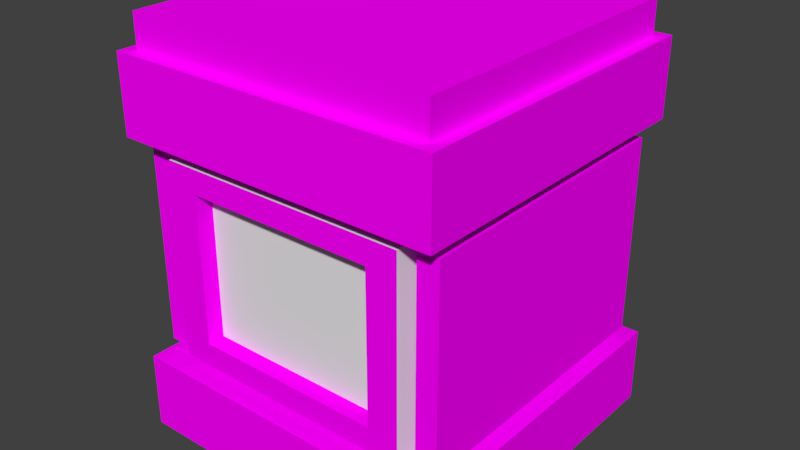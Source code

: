 # Source: Fire_blcok.blend  (saved by Blender 2.78.0; exported with 4.5.12 LTS)
import bpy
from mathutils import Matrix  # noqa: F401  (used for matrix-valued properties, if any)

bpy.ops.wm.read_factory_settings(use_empty=True)
scene = bpy.context.scene
scene.name = 'Scene'

# ---- collections
col_collection_1 = bpy.data.collections.new('Collection 1'); scene.collection.children.link(col_collection_1)

# ---- images (referenced by path relative to the original .blend; pixels are not part of the script)
import os
ASSET_DIR = os.environ.get("B2B_ASSET_DIR", "")  # directory of the original .blend (textures are referenced by path, not embedded)
HERE = os.path.dirname(os.path.abspath(__file__))  # packed textures are extracted next to this script under _unpacked/

def load_image(name, relpath, width, height, colorspace="sRGB"):
    """Load a texture the original file referenced (path relative to the .blend, or extracted next to this script)."""
    p = next((c for c in (os.path.join(HERE, relpath), os.path.join(ASSET_DIR, relpath)) if relpath and os.path.exists(c)), "")
    if p:
        img = bpy.data.images.load(p, check_existing=True)
        img.name = name
    else:  # same state as the original file: an image datablock whose file is absent (Cycles renders it pink)
        img = bpy.data.images.new(name, width, height)
        img.source = "FILE"
        img.filepath = "//" + (relpath or name)
    img.colorspace_settings.name = colorspace
    return img
img_cool_metal_texture_jpg = load_image('cool-metal-texture.jpg', 'cool-metal-texture.jpg', 1024, 1024, 'sRGB')

# ---- materials (node trees are filled in below, after node groups)
mat_metal = bpy.data.materials.new('Metal')
mat_metal.alpha_threshold = 0.0
mat_metal.roughness = 0.5
mat_glowing = bpy.data.materials.new('Glowing')
mat_glowing.alpha_threshold = 0.0
mat_glowing.roughness = 0.5

# ---- node groups
ng_auto_smooth = bpy.data.node_groups.new('Auto Smooth', 'GeometryNodeTree')
_s = ng_auto_smooth.interface.new_socket(name='Geometry', in_out='OUTPUT', socket_type='NodeSocketGeometry')
_s = ng_auto_smooth.interface.new_socket(name='Geometry', in_out='INPUT', socket_type='NodeSocketGeometry')
_s = ng_auto_smooth.interface.new_socket(name='Angle', in_out='INPUT', socket_type='NodeSocketFloat')
_s.subtype = 'ANGLE'
_s.min_value = 0.0
_s.max_value = 3.142
ng_auto_smooth.is_modifier = True
_N = ng_auto_smooth.nodes; _L = ng_auto_smooth.links
n0 = _N.new('NodeGroupOutput'); n0.name = 'Group Output'; n0.location = (480, -100)
n1 = _N.new('NodeGroupInput'); n1.name = 'Group Input'; n1.location = (-420, -300)
n2 = _N.new('NodeGroupInput'); n2.name = 'Group Input.001'; n2.location = (-60, -100)
n3 = _N.new('GeometryNodeSetShadeSmooth'); n3.name = 'Set Shade Smooth'; n3.location = (120, -100)
n3.domain = 'EDGE'
n4 = _N.new('GeometryNodeSetShadeSmooth'); n4.name = 'Set Shade Smooth.001'; n4.location = (300, -100)
n5 = _N.new('GeometryNodeInputMeshEdgeAngle'); n5.name = 'Edge Angle'; n5.location = (-420, -220)
n6 = _N.new('GeometryNodeInputEdgeSmooth'); n6.name = 'Is Edge Smooth'; n6.location = (-60, -160)
n7 = _N.new('GeometryNodeInputShadeSmooth'); n7.name = 'Is Face Smooth'; n7.location = (-240, -340)
n8 = _N.new('FunctionNodeBooleanMath'); n8.name = 'Boolean Math'; n8.location = (-60, -220)
n9 = _N.new('FunctionNodeCompare'); n9.name = 'Compare'; n9.location = (-240, -180)
n9.operation = 'LESS_EQUAL'
_L.new(n5.outputs[0], n9.inputs[0])
_L.new(n4.outputs[0], n0.inputs[0])
_L.new(n1.outputs[1], n9.inputs[1])
_L.new(n9.outputs[0], n8.inputs[0])
_L.new(n7.outputs[0], n8.inputs[1])
_L.new(n2.outputs[0], n3.inputs[0])
_L.new(n6.outputs[0], n3.inputs[1])
_L.new(n3.outputs[0], n4.inputs[0])
_L.new(n8.outputs[0], n3.inputs[2])
n0.is_active_output = True

# ---- material node trees
mat_metal.use_nodes = True; mat_metal.node_tree.nodes.clear()
_N = mat_metal.node_tree.nodes; _L = mat_metal.node_tree.links
n0 = _N.new('ShaderNodeOutputMaterial'); n0.name = 'Material Output'; n0.location = (300, 300)
n1 = _N.new('ShaderNodeBsdfDiffuse'); n1.name = 'Diffuse BSDF'; n1.location = (10, 300)
n2 = _N.new('ShaderNodeTexImage'); n2.name = 'Image Texture'; n2.location = (-180, 300)
n2.width = 140
n2.image = img_cool_metal_texture_jpg
_L.new(n1.outputs[0], n0.inputs[0])
_L.new(n2.outputs[0], n1.inputs[0])
n0.is_active_output = True
mat_glowing.use_nodes = True; mat_glowing.node_tree.nodes.clear()
_N = mat_glowing.node_tree.nodes; _L = mat_glowing.node_tree.links
n0 = _N.new('ShaderNodeOutputMaterial'); n0.name = 'Material Output'; n0.location = (300, 300)
n1 = _N.new('ShaderNodeBsdfDiffuse'); n1.name = 'Diffuse BSDF'; n1.location = (10, 300)
_L.new(n1.outputs[0], n0.inputs[0])
n0.is_active_output = True

# ---- world
world_world = bpy.data.worlds.new('World'); scene.world = world_world
world_world.color = (0.05088, 0.05088, 0.05088)
world_world.use_sun_shadow = False
world_world.sun_shadow_jitter_overblur = 0.0
world_world.cycles.sampling_method = 'MANUAL'

# ---- meshes
me_cube_006 = bpy.data.meshes.new('Cube.006')
me_cube_006.from_pydata([(1.0, -1.0, -0.5932), (1.0, -1.0, 0.5932), (0.8651, -1.0, 0.5932), (0.8651, -1.0, -0.5932), (1.0, 1.0, -0.5932), (0.8651, 1.0, -0.5932), (1.0, 1.0, 0.5932), (0.8651, 1.0, 0.5932)], [], [(0, 1, 2, 3), (4, 0, 3, 5), (4, 6, 1, 0), (1, 6, 7, 2), (7, 6, 4, 5), (2, 7, 5, 3)])
me_cube_006.polygons.foreach_set('use_smooth', [True] * 6)
_k = set([(0, 1), (0, 3), (0, 4), (1, 2), (1, 6), (2, 3), (2, 7), (3, 5), (4, 5), (4, 6), (5, 7), (6, 7)])
me_cube_006.attributes.new('sharp_edge', 'BOOLEAN', 'EDGE').data.foreach_set('value', [ (min(e.vertices), max(e.vertices)) in _k for e in me_cube_006.edges])
_k = {(0, 1): 1.0, (1, 2): 1.0, (2, 3): 1.0, (0, 3): 1.0, (0, 4): 1.0, (3, 5): 1.0, (4, 5): 1.0, (4, 6): 1.0, (1, 6): 1.0, (6, 7): 1.0, (2, 7): 1.0, (5, 7): 1.0}
me_cube_006.attributes.new('crease_edge', 'FLOAT', 'EDGE').data.foreach_set('value', [_k.get((min(e.vertices), max(e.vertices)), 0.0) for e in me_cube_006.edges])
_uv = me_cube_006.uv_layers.new(name='UVMap')
_uv.uv.foreach_set('vector', [0.8666, 0.9061, 0.8666, 0.5, 0.9061, 0.5, 0.9061, 0.9061, 0.8666, 0.09389, 0.8666, 0.7785, 0.8272, 0.7785, 0.8272, 0.09389, 0.4408, 0.7785, 0.09389, 0.7785, 0.09389, 0.09389, 0.4408, 0.09389, 0.8272, 0.09389, 0.8272, 0.7785, 0.7877, 0.7785, 0.7877, 0.09389, 0.9061, 0.5, 0.8666, 0.5, 0.8666, 0.09389, 0.9061, 0.09389, 0.4408, 0.7785, 0.4408, 0.09389, 0.7877, 0.09389, 0.7877, 0.7785])
me_cube_006.materials.append(mat_metal)
me_cube_006.use_remesh_preserve_volume = False
me_cube_006.use_remesh_preserve_attributes = False
me_cube_006.use_mirror_vertex_groups = False
me_cube_006.update()
me_cube_005 = bpy.data.meshes.new('Cube.005')
me_cube_005.from_pydata([(-1.0, -1.0, -0.5932), (-1.0, -1.0, 0.5932), (-1.0, 1.0, 0.5932), (-1.0, 1.0, -0.5932), (-0.8651, -1.0, -0.5932), (-0.8651, 1.0, -0.5932), (-0.8651, -1.0, 0.5932), (-0.8651, 1.0, 0.5932)], [], [(0, 1, 2, 3), (4, 0, 3, 5), (6, 1, 0, 4), (7, 2, 1, 6), (3, 2, 7, 5), (7, 6, 4, 5)])
me_cube_005.polygons.foreach_set('use_smooth', [True] * 6)
_k = set([(0, 1), (0, 3), (0, 4), (1, 2), (1, 6), (2, 3), (2, 7), (3, 5), (4, 5), (4, 6), (5, 7), (6, 7)])
me_cube_005.attributes.new('sharp_edge', 'BOOLEAN', 'EDGE').data.foreach_set('value', [ (min(e.vertices), max(e.vertices)) in _k for e in me_cube_005.edges])
_k = {(0, 4): 1.0, (0, 3): 1.0, (4, 5): 1.0, (1, 6): 1.0, (0, 1): 1.0, (4, 6): 1.0, (2, 7): 1.0, (1, 2): 1.0, (6, 7): 1.0, (2, 3): 1.0, (5, 7): 1.0, (3, 5): 1.0}
me_cube_005.attributes.new('crease_edge', 'FLOAT', 'EDGE').data.foreach_set('value', [_k.get((min(e.vertices), max(e.vertices)), 0.0) for e in me_cube_005.edges])
_uv = me_cube_005.uv_layers.new(name='UVMap')
_uv.uv.foreach_set('vector', [0.4414, 0.7758, 0.09781, 0.7758, 0.09781, 0.09781, 0.4414, 0.09781, 0.8631, 0.7758, 0.824, 0.7758, 0.824, 0.09781, 0.8631, 0.09781, 0.8631, 0.5, 0.9022, 0.5, 0.9022, 0.9022, 0.8631, 0.9022, 0.824, 0.7758, 0.785, 0.7758, 0.785, 0.09781, 0.824, 0.09781, 0.8631, 0.5, 0.8631, 0.09781, 0.9022, 0.09781, 0.9022, 0.5, 0.4414, 0.7758, 0.4414, 0.09781, 0.785, 0.09781, 0.785, 0.7758])
me_cube_005.materials.append(mat_metal)
me_cube_005.use_remesh_preserve_volume = False
me_cube_005.use_remesh_preserve_attributes = False
me_cube_005.use_mirror_vertex_groups = False
me_cube_005.update()
me_cube_003 = bpy.data.meshes.new('Cube.003')
me_cube_003.from_pydata([(0.865, -1.0, 0.5932), (-0.865, -1.0, 0.5932), (-0.865, -1.0, -0.5932), (0.865, -1.0, -0.5932), (0.865, 1.0, 0.5932), (-0.865, 1.0, 0.5932), (-0.865, 1.0, -0.5932), (0.865, 1.0, -0.5932), (-0.6544, -1.0, -0.4487), (0.6544, -1.0, -0.4487), (-0.6544, -1.0, 0.4487), (0.6544, -1.0, 0.4487), (-0.6544, 1.0, 0.4487), (0.6544, 1.0, 0.4487), (0.6544, 1.0, -0.4487), (-0.6544, 1.0, -0.4487), (-0.6544, -0.8868, -0.4487), (0.6544, -0.8868, -0.4487), (-0.6544, -0.8868, 0.4487), (0.6544, -0.8868, 0.4487), (-0.6544, 0.8868, 0.4487), (0.6544, 0.8868, 0.4487), (0.6544, 0.8868, -0.4487), (-0.6544, 0.8868, -0.4487)], [], [(4, 7, 14, 13), (4, 5, 1, 0), (3, 2, 6, 7), (6, 5, 12, 15), (1, 5, 6, 2), (3, 7, 4, 0), (14, 15, 23, 22), (10, 8, 16, 18), (0, 1, 10, 11), (1, 2, 8, 10), (7, 6, 15, 14), (5, 4, 13, 12), (3, 0, 11, 9), (2, 3, 9, 8), (19, 18, 16, 17), (20, 21, 22, 23), (12, 13, 21, 20), (8, 9, 17, 16), (9, 11, 19, 17), (15, 12, 20, 23), (13, 14, 22, 21), (11, 10, 18, 19)])
me_cube_003.polygons.foreach_set('use_smooth', [True] * 22)
me_cube_003.polygons.foreach_set('material_index', [1, 0, 0, 1, 0, 0, 1, 1, 1, 1, 1, 1, 1, 1, 0, 0, 1, 1, 1, 1, 1, 1])
_k = set([(0, 1), (0, 3), (0, 4), (1, 2), (1, 5), (2, 3), (2, 6), (3, 7), (4, 5), (4, 7), (5, 6), (6, 7), (8, 9), (8, 10), (9, 11), (10, 11), (12, 13), (12, 15), (13, 14), (14, 15), (16, 17), (16, 18), (17, 19), (18, 19), (20, 21), (20, 23), (21, 22), (22, 23)])
me_cube_003.attributes.new('sharp_edge', 'BOOLEAN', 'EDGE').data.foreach_set('value', [ (min(e.vertices), max(e.vertices)) in _k for e in me_cube_003.edges])
_k = {(2, 3): 1.0, (0, 1): 1.0, (4, 5): 1.0, (4, 7): 1.0, (6, 7): 1.0, (5, 6): 1.0, (1, 5): 1.0, (2, 6): 1.0, (1, 2): 1.0, (3, 7): 1.0, (0, 4): 1.0, (0, 3): 1.0, (8, 9): 1.0, (10, 11): 1.0, (12, 13): 1.0, (13, 14): 1.0, (14, 15): 1.0, (12, 15): 1.0, (8, 10): 1.0, (9, 11): 1.0, (16, 17): 1.0, (18, 19): 1.0, (20, 21): 1.0, (21, 22): 1.0, (22, 23): 1.0, (20, 23): 1.0, (16, 18): 1.0, (17, 19): 1.0}
me_cube_003.attributes.new('crease_edge', 'FLOAT', 'EDGE').data.foreach_set('value', [_k.get((min(e.vertices), max(e.vertices)), 0.0) for e in me_cube_003.edges])
_uv = me_cube_003.uv_layers.new(name='UVMap')
_uv.uv.foreach_set('vector', [0.7389, 5.152e-08, 0.9922, 0.0, 0.9614, 0.04552, 0.7697, 0.04552, 0.7389, 0.4322, 0.3694, 0.4322, 0.3694, 1.03e-07, 0.7389, 0.0, 0.3694, 0.4322, 1.018e-07, 0.4322, 0.0, 1.03e-07, 0.3694, 0.0, 0.9922, 0.3739, 0.7389, 0.3739, 0.7697, 0.3283, 0.9614, 0.3283, 0.2533, 0.8644, 0.2533, 0.4322, 0.5067, 0.4322, 0.5067, 0.8644, 0.2533, 0.4322, 0.2533, 0.8644, 1.4e-07, 0.8644, 0.0, 0.4322, 0.9517, 0.715, 0.9517, 0.4322, 0.9758, 0.4322, 0.9758, 0.715, 0.555, 1.0, 0.555, 0.8061, 0.5792, 0.8061, 0.5792, 1.0, 0.76, 0.4322, 0.76, 0.8061, 0.7292, 0.7605, 0.7292, 0.4777, 0.76, 0.8061, 0.5067, 0.8061, 0.5375, 0.7605, 0.7292, 0.7605, 0.9922, 0.0, 0.9922, 0.3739, 0.9614, 0.3283, 0.9614, 0.04552, 0.7389, 0.3739, 0.7389, 5.152e-08, 0.7697, 0.04552, 0.7697, 0.3283, 0.5067, 0.4322, 0.76, 0.4322, 0.7292, 0.4777, 0.5375, 0.4777, 0.5067, 0.8061, 0.5067, 0.4322, 0.5375, 0.4777, 0.5375, 0.7605, 0.9517, 0.4322, 0.9517, 0.715, 0.76, 0.715, 0.76, 0.4322, 0.76, 0.9978, 0.76, 0.715, 0.9517, 0.715, 0.9517, 0.9978, 1.0, 0.715, 1.0, 0.9978, 0.9758, 0.9978, 0.9758, 0.715, 1.0, 0.4322, 1.0, 0.715, 0.9758, 0.715, 0.9758, 0.4322, 0.5067, 1.0, 0.5067, 0.8061, 0.5308, 0.8061, 0.5308, 1.0, 0.5792, 1.0, 0.5792, 0.8061, 0.6034, 0.8061, 0.6034, 1.0, 0.555, 0.8061, 0.555, 1.0, 0.5308, 1.0, 0.5308, 0.8061, 0.9517, 0.9978, 0.9517, 0.715, 0.9758, 0.715, 0.9758, 0.9978])
me_cube_003.materials.append(mat_glowing)
me_cube_003.materials.append(mat_metal)
me_cube_003.use_remesh_preserve_volume = False
me_cube_003.use_remesh_preserve_attributes = False
me_cube_003.use_mirror_vertex_groups = False
me_cube_003.update()
me_cube_002 = bpy.data.meshes.new('Cube.002')
me_cube_002.from_pydata([(-1.0, -1.0, -1.0), (-1.0, -1.0, -0.5932), (-1.0, 1.0, -0.5932), (-1.0, 1.0, -1.0), (1.0, 1.0, -1.0), (1.0, -1.0, -1.0), (1.0, -1.0, -0.5932), (1.0, 1.0, -0.5932), (-0.7816, 0.7816, -1.0), (-0.7816, -0.7816, -1.0), (0.7816, 0.7816, -1.0), (0.7816, -0.7816, -1.0), (-0.7816, 0.7816, -0.9343), (-0.7816, -0.7816, -0.9343), (0.7816, 0.7816, -0.9343), (0.7816, -0.7816, -0.9343), (-0.6766, -0.6766, -0.5932), (-0.6766, 0.6766, -0.5932), (0.6766, -0.6766, -0.5932), (0.6766, 0.6766, -0.5932)], [], [(0, 1, 2, 3), (5, 0, 9, 11), (5, 6, 1, 0), (3, 2, 7, 4), (4, 7, 6, 5), (1, 6, 18, 16), (10, 11, 15, 14), (0, 3, 8, 9), (4, 5, 11, 10), (3, 4, 10, 8), (12, 14, 15, 13), (8, 10, 14, 12), (11, 9, 13, 15), (9, 8, 12, 13), (2, 1, 16, 17), (6, 7, 19, 18), (7, 2, 17, 19)])
me_cube_002.polygons.foreach_set('use_smooth', [True] * 17)
me_cube_002.polygons.foreach_set('material_index', [0, 0, 0, 0, 0, 0, 0, 0, 0, 0, 1, 0, 0, 0, 0, 0, 0])
_k = set([(0, 1), (0, 3), (0, 5), (1, 2), (1, 6), (2, 3), (2, 7), (3, 4), (4, 5), (4, 7), (5, 6), (6, 7), (8, 9), (8, 10), (9, 11), (10, 11), (12, 13), (12, 14), (13, 15), (14, 15), (16, 17), (16, 18), (17, 19), (18, 19)])
me_cube_002.attributes.new('sharp_edge', 'BOOLEAN', 'EDGE').data.foreach_set('value', [ (min(e.vertices), max(e.vertices)) in _k for e in me_cube_002.edges])
_k = {(0, 1): 1.0, (1, 2): 1.0, (0, 3): 1.0, (3, 4): 1.0, (0, 5): 1.0, (5, 6): 1.0, (1, 6): 1.0, (2, 3): 1.0, (2, 7): 1.0, (4, 7): 1.0, (6, 7): 1.0, (4, 5): 1.0, (8, 9): 1.0, (8, 10): 1.0, (9, 11): 1.0, (10, 11): 1.0, (12, 13): 1.0, (12, 14): 1.0, (13, 15): 1.0, (14, 15): 1.0, (16, 17): 1.0, (16, 18): 1.0, (17, 19): 1.0, (18, 19): 1.0}
me_cube_002.attributes.new('crease_edge', 'FLOAT', 'EDGE').data.foreach_set('value', [_k.get((min(e.vertices), max(e.vertices)), 0.0) for e in me_cube_002.edges])
_uv = me_cube_002.uv_layers.new(name='UVMap')
_uv.uv.foreach_set('vector', [0.9651, 0.8908, 0.8568, 0.8908, 0.8568, 0.3908, 0.9651, 0.3908, 0.0, 0.5, 0.5321, 0.5, 0.474, 0.5546, 0.05811, 0.5546, 0.5321, 0.3908, 0.6404, 0.3908, 0.6404, 0.8908, 0.5321, 0.8908, 0.7486, 0.8908, 0.6404, 0.8908, 0.6404, 0.3908, 0.7486, 0.3908, 0.7486, 0.3908, 0.8568, 0.3908, 0.8568, 0.8908, 0.7486, 0.8908, 7.929e-08, 0.5, 0.0, 7.451e-08, 0.08605, 0.08086, 0.08605, 0.4191, 0.983, 0.0, 0.983, 0.3908, 0.9655, 0.3908, 0.9655, 0.0, 0.5321, 0.5, 0.5321, 1.0, 0.474, 0.9454, 0.474, 0.5546, 3.172e-08, 1.0, 0.0, 0.5, 0.05811, 0.5546, 0.05811, 0.9454, 0.5321, 1.0, 3.172e-08, 1.0, 0.05811, 0.9454, 0.474, 0.9454, 0.5321, 0.3908, 0.5321, 8.941e-08, 0.948, 0.0, 0.948, 0.3908, 0.948, 0.3908, 0.948, 0.0, 0.9655, 0.0, 0.9655, 0.3908, 1.0, 0.3908, 1.0, 0.7816, 0.9825, 0.7816, 0.9825, 0.3908, 0.9825, 0.3908, 0.9825, 0.7816, 0.9651, 0.7816, 0.9651, 0.3908, 0.5321, 0.5, 7.929e-08, 0.5, 0.08605, 0.4191, 0.4461, 0.4191, 0.0, 7.451e-08, 0.5321, 0.0, 0.4461, 0.08086, 0.08605, 0.08086, 0.5321, 0.0, 0.5321, 0.5, 0.4461, 0.4191, 0.4461, 0.08086])
me_cube_002.materials.append(mat_metal)
me_cube_002.materials.append(mat_glowing)
me_cube_002.use_remesh_preserve_volume = False
me_cube_002.use_remesh_preserve_attributes = False
me_cube_002.use_mirror_vertex_groups = False
me_cube_002.update()
me_cube = bpy.data.meshes.new('Cube')
me_cube.from_pydata([(-1.0, -1.0, 0.5932), (-1.0, -1.0, 1.0), (-1.0, 1.0, 1.0), (-1.0, 1.0, 0.5932), (1.0, -1.0, 0.5932), (1.0, -1.0, 1.0), (1.0, 1.0, 1.0), (1.0, 1.0, 0.5932), (0.9293, -0.9293, 1.0), (-0.9293, -0.9293, 1.0), (0.9293, 0.9293, 1.0), (-0.9293, 0.9293, 1.0), (0.9293, -0.9293, 1.177), (-0.9293, -0.9293, 1.177), (0.9293, 0.9293, 1.177), (-0.9293, 0.9293, 1.177), (-0.5441, 0.5441, 0.5932), (-0.5441, -0.5441, 0.5932), (0.5441, -0.5441, 0.5932), (0.5441, 0.5441, 0.5932)], [], [(0, 1, 2, 3), (4, 5, 1, 0), (2, 1, 9, 11), (3, 2, 6, 7), (7, 6, 5, 4), (0, 3, 16, 17), (11, 9, 13, 15), (5, 6, 10, 8), (6, 2, 11, 10), (1, 5, 8, 9), (14, 15, 13, 12), (9, 8, 12, 13), (8, 10, 14, 12), (10, 11, 15, 14), (7, 4, 18, 19), (4, 0, 17, 18), (3, 7, 19, 16)])
me_cube.polygons.foreach_set('use_smooth', [True] * 17)
_k = set([(0, 1), (0, 3), (0, 4), (1, 2), (1, 5), (2, 3), (2, 6), (3, 7), (4, 5), (4, 7), (5, 6), (6, 7), (8, 9), (8, 10), (9, 11), (10, 11), (12, 13), (12, 14), (13, 15), (14, 15), (16, 17), (16, 19), (17, 18), (18, 19)])
me_cube.attributes.new('sharp_edge', 'BOOLEAN', 'EDGE').data.foreach_set('value', [ (min(e.vertices), max(e.vertices)) in _k for e in me_cube.edges])
_k = {(0, 1): 1.0, (2, 3): 1.0, (0, 3): 1.0, (4, 5): 1.0, (1, 5): 1.0, (0, 4): 1.0, (2, 6): 1.0, (1, 2): 1.0, (5, 6): 1.0, (6, 7): 1.0, (3, 7): 1.0, (4, 7): 1.0, (8, 9): 1.0, (10, 11): 1.0, (9, 11): 1.0, (8, 10): 1.0, (12, 13): 1.0, (14, 15): 1.0, (13, 15): 1.0, (12, 14): 1.0, (16, 17): 1.0, (17, 18): 1.0, (16, 19): 1.0, (18, 19): 1.0}
me_cube.attributes.new('crease_edge', 'FLOAT', 'EDGE').data.foreach_set('value', [_k.get((min(e.vertices), max(e.vertices)), 0.0) for e in me_cube.edges])
_uv = me_cube.uv_layers.new(name='UVMap')
_uv.uv.foreach_set('vector', [0.7163, 0.911, 0.6314, 0.911, 0.6314, 0.4773, 0.7163, 0.4773, 0.5465, 0.4773, 0.6314, 0.4773, 0.6314, 0.911, 0.5465, 0.911, 0.4616, 0.9417, 0.04432, 0.9417, 0.05908, 0.9263, 0.4469, 0.9263, 0.7163, 0.4773, 0.8012, 0.4773, 0.8012, 0.911, 0.7163, 0.911, 0.5465, 0.911, 0.4616, 0.911, 0.4616, 0.4773, 0.5465, 0.4773, 0.4616, 0.508, 0.04432, 0.508, 0.1394, 0.4091, 0.3665, 0.4091, 0.8863, 0.07432, 0.8863, 0.4773, 0.8495, 0.4773, 0.8495, 0.07432, 0.04432, 0.508, 0.4616, 0.508, 0.4469, 0.5233, 0.05908, 0.5233, 0.4616, 0.508, 0.4616, 0.9417, 0.4469, 0.9263, 0.4469, 0.5233, 0.04432, 0.9417, 0.04432, 0.508, 0.05908, 0.5233, 0.05908, 0.9263, 0.8495, 0.07432, 0.8495, 0.4773, 0.4616, 0.4773, 0.4616, 0.07432, 0.8012, 0.8803, 0.8012, 0.4773, 0.838, 0.4773, 0.838, 0.8803, 0.9117, 0.4773, 0.9117, 0.8803, 0.8748, 0.8803, 0.8748, 0.4773, 0.8748, 0.4773, 0.8748, 0.8803, 0.838, 0.8803, 0.838, 0.4773, 0.04432, 0.07432, 0.4616, 0.07432, 0.3665, 0.1732, 0.1394, 0.1732, 0.4616, 0.07432, 0.4616, 0.508, 0.3665, 0.4091, 0.3665, 0.1732, 0.04432, 0.508, 0.04432, 0.07432, 0.1394, 0.1732, 0.1394, 0.4091])
me_cube.materials.append(mat_metal)
me_cube.use_remesh_preserve_volume = False
me_cube.use_remesh_preserve_attributes = False
me_cube.use_mirror_vertex_groups = False
me_cube.update()

# ---- objects
ob_cube_005 = bpy.data.objects.new('Cube.005', me_cube_006)
ob_cube_004 = bpy.data.objects.new('Cube.004', me_cube_005)
ob_cube_003 = bpy.data.objects.new('Cube.003', me_cube_003)
ob_cube_002 = bpy.data.objects.new('Cube.002', me_cube_002)
ob_cube = bpy.data.objects.new('Cube', me_cube)

# ---- transforms, parenting, visibility, modifiers, constraints
ob_cube_005.location = (0.0, 0.0, 0.0)
ob_cube_005.scale = (0.9541, 0.8775, 1.0)
ob_cube_005.lineart.crease_threshold = 0.0
_m = ob_cube_005.modifiers.new('Bevel', 'BEVEL')
_m.width = 0.02
_m.width_pct = 0.02
_m.segments = 3
_m.limit_method = 'WEIGHT'
_m.use_clamp_overlap = False
_m.profile = 0.7
_m.spread = 0.0
_m = ob_cube_005.modifiers.new('Auto Smooth', 'NODES')
_m.node_group = ng_auto_smooth
_gi = [s.identifier for s in ng_auto_smooth.interface.items_tree if s.item_type == 'SOCKET' and s.in_out == 'INPUT']
_m[_gi[1]] = 1.047  # Angle
ob_cube_004.location = (0.0, 0.0, 0.0)
ob_cube_004.scale = (0.9541, 0.8775, 1.0)
ob_cube_004.lineart.crease_threshold = 0.0
_m = ob_cube_004.modifiers.new('Bevel', 'BEVEL')
_m.width = 0.02
_m.width_pct = 0.02
_m.segments = 3
_m.limit_method = 'WEIGHT'
_m.use_clamp_overlap = False
_m.profile = 0.7
_m.spread = 0.0
_m = ob_cube_004.modifiers.new('Auto Smooth', 'NODES')
_m.node_group = ng_auto_smooth
_gi = [s.identifier for s in ng_auto_smooth.interface.items_tree if s.item_type == 'SOCKET' and s.in_out == 'INPUT']
_m[_gi[1]] = 1.047  # Angle
ob_cube_003.location = (0.0, 0.0, 0.0)
ob_cube_003.scale = (0.8775, 0.9333, 1.0)
ob_cube_003.lineart.crease_threshold = 0.0
_m = ob_cube_003.modifiers.new('Bevel', 'BEVEL')
_m.width = 0.02
_m.width_pct = 0.02
_m.segments = 3
_m.limit_method = 'WEIGHT'
_m.use_clamp_overlap = False
_m.profile = 0.7
_m.spread = 0.0
_m = ob_cube_003.modifiers.new('Auto Smooth', 'NODES')
_m.node_group = ng_auto_smooth
_gi = [s.identifier for s in ng_auto_smooth.interface.items_tree if s.item_type == 'SOCKET' and s.in_out == 'INPUT']
_m[_gi[1]] = 1.047  # Angle
ob_cube_002.location = (0.0, 0.0, 0.0)
ob_cube_002.scale = (1.0, 1.0, 1.139)
ob_cube_002.lineart.crease_threshold = 0.0
_m = ob_cube_002.modifiers.new('Bevel', 'BEVEL')
_m.width = 0.02
_m.width_pct = 0.02
_m.segments = 3
_m.limit_method = 'WEIGHT'
_m.use_clamp_overlap = False
_m.profile = 0.7
_m.spread = 0.0
_m = ob_cube_002.modifiers.new('Auto Smooth', 'NODES')
_m.node_group = ng_auto_smooth
_gi = [s.identifier for s in ng_auto_smooth.interface.items_tree if s.item_type == 'SOCKET' and s.in_out == 'INPUT']
_m[_gi[1]] = 1.047  # Angle
ob_cube.location = (0.0, 0.0, 0.0)
ob_cube.scale = (1.0, 1.0, 1.139)
ob_cube.lineart.crease_threshold = 0.0
_m = ob_cube.modifiers.new('Bevel', 'BEVEL')
_m.width = 0.02
_m.width_pct = 0.02
_m.segments = 3
_m.limit_method = 'WEIGHT'
_m.use_clamp_overlap = False
_m.profile = 0.7
_m.spread = 0.0
_m = ob_cube.modifiers.new('Auto Smooth', 'NODES')
_m.node_group = ng_auto_smooth
_gi = [s.identifier for s in ng_auto_smooth.interface.items_tree if s.item_type == 'SOCKET' and s.in_out == 'INPUT']
_m[_gi[1]] = 1.047  # Angle

# ---- collection membership
col_collection_1.objects.link(ob_cube_005)
col_collection_1.objects.link(ob_cube_004)
col_collection_1.objects.link(ob_cube_003)
col_collection_1.objects.link(ob_cube_002)
col_collection_1.objects.link(ob_cube)

# ---- scene / render settings (as saved in the file)
scene.frame_start = 1; scene.frame_end = 250; scene.frame_set(1)
scene.render.engine = 'CYCLES'
scene.render.resolution_percentage = 50
scene.render.dither_intensity = 0.0
scene.cycles.use_denoising = False
scene.cycles.samples = 128
scene.cycles.sampling_pattern = 'TABULATED_SOBOL'
scene.cycles.light_sampling_threshold = 0.0
scene.cycles.use_adaptive_sampling = False
scene.cycles.use_light_tree = False
scene.cycles.blur_glossy = 0.0
scene.cycles.sample_clamp_indirect = 0.0
scene.view_settings.view_transform = 'Standard'
bpy.context.view_layer.update()

# ---- added for rendering (the .blend has no active camera and no usable light): camera, sun
cam_auto = bpy.data.cameras.new('AutoCamera')
cam_auto.lens = 50.0
cam_auto.sensor_width = 36.0
cam_auto.clip_end = 1000.0
ob_auto_camera = bpy.data.objects.new('AutoCamera', cam_auto)
scene.collection.objects.link(ob_auto_camera)
ob_auto_camera.location = (3.47966, -4.17559, 2.88425)
ob_auto_camera.rotation_euler = (1.09748, -7.21219e-08, 0.694738)
scene.camera = ob_auto_camera
light_auto_sun = bpy.data.lights.new('AutoSun', 'SUN')
light_auto_sun.energy = 3.0
light_auto_sun.angle = 0.0523599
ob_auto_sun = bpy.data.objects.new('AutoSun', light_auto_sun)
scene.collection.objects.link(ob_auto_sun)
ob_auto_sun.rotation_euler = (0.872665, 0.174533, 0.523599)
bpy.context.view_layer.update()
